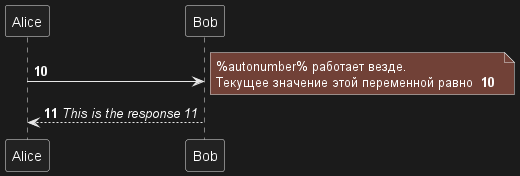

The diagram above was rendered by PlantUML. Its source (embedded in the PNG):
@startuml
autonumber 10
Alice -> Bob
note right
  <U+0025>autonumber<U+0025> работает везде.
  Текущее значение этой переменной равно ** %autonumber% **
end note
Bob --> Alice: //This is the response %autonumber%//
@enduml